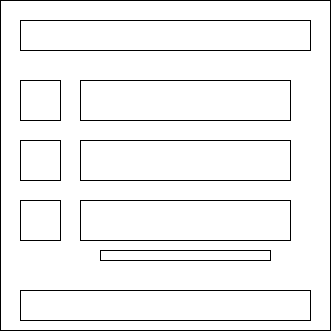

The diagram above was exported from draw.io. Its source (the exported page's mxGraphModel, read from the mxfile embedded in the PNG):
<mxGraphModel dx="880" dy="434" grid="1" gridSize="10" guides="1" tooltips="1" connect="1" arrows="1" fold="1" page="1" pageScale="1" pageWidth="850" pageHeight="1100" math="0" shadow="0">
  <root>
    <mxCell id="0" />
    <mxCell id="1" parent="0" />
    <mxCell id="3ZHPgcy84djmoO7vWtL0-1" value="" style="whiteSpace=wrap;html=1;aspect=fixed;" vertex="1" parent="1">
      <mxGeometry x="80" y="40" width="330" height="330" as="geometry" />
    </mxCell>
    <mxCell id="7Gafm-uO00ftHc3OBYoy-1" value="" style="rounded=0;whiteSpace=wrap;html=1;" vertex="1" parent="1">
      <mxGeometry x="100" y="60" width="290" height="30" as="geometry" />
    </mxCell>
    <mxCell id="7Gafm-uO00ftHc3OBYoy-2" value="" style="rounded=0;whiteSpace=wrap;html=1;" vertex="1" parent="1">
      <mxGeometry x="100" y="330" width="290" height="30" as="geometry" />
    </mxCell>
    <mxCell id="7Gafm-uO00ftHc3OBYoy-3" value="" style="whiteSpace=wrap;html=1;aspect=fixed;" vertex="1" parent="1">
      <mxGeometry x="100" y="120" width="40" height="40" as="geometry" />
    </mxCell>
    <mxCell id="7Gafm-uO00ftHc3OBYoy-4" value="" style="whiteSpace=wrap;html=1;aspect=fixed;" vertex="1" parent="1">
      <mxGeometry x="100" y="180" width="40" height="40" as="geometry" />
    </mxCell>
    <mxCell id="7Gafm-uO00ftHc3OBYoy-5" value="" style="whiteSpace=wrap;html=1;aspect=fixed;" vertex="1" parent="1">
      <mxGeometry x="100" y="240" width="40" height="40" as="geometry" />
    </mxCell>
    <mxCell id="1uxHU7A9TZ5c9Rux5-Jq-1" value="" style="rounded=0;whiteSpace=wrap;html=1;" vertex="1" parent="1">
      <mxGeometry x="160" y="120" width="210" height="40" as="geometry" />
    </mxCell>
    <mxCell id="sZWMimOORIuHaZCRcj9I-2" value="" style="rounded=0;whiteSpace=wrap;html=1;" vertex="1" parent="1">
      <mxGeometry x="160" y="180" width="210" height="40" as="geometry" />
    </mxCell>
    <mxCell id="sZWMimOORIuHaZCRcj9I-4" value="" style="rounded=0;whiteSpace=wrap;html=1;" vertex="1" parent="1">
      <mxGeometry x="160" y="240" width="210" height="40" as="geometry" />
    </mxCell>
    <mxCell id="sZWMimOORIuHaZCRcj9I-5" value="" style="rounded=0;whiteSpace=wrap;html=1;" vertex="1" parent="1">
      <mxGeometry x="180" y="290" width="170" height="10" as="geometry" />
    </mxCell>
  </root>
</mxGraphModel>